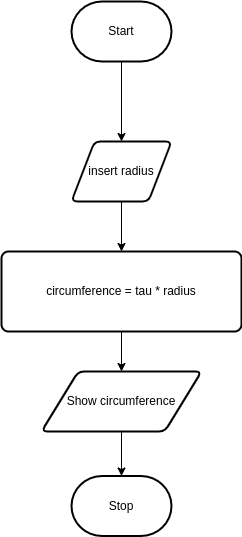

The diagram above was exported from draw.io. Its source (the exported page's mxGraphModel, read from the mxfile embedded in the PNG):
<mxGraphModel dx="591" dy="512" grid="1" gridSize="10" guides="1" tooltips="1" connect="1" arrows="1" fold="1" page="1" pageScale="1" pageWidth="827" pageHeight="1169" math="0" shadow="0">
  <root>
    <mxCell id="0" />
    <mxCell id="1" parent="0" />
    <mxCell id="3" style="edgeStyle=none;html=1;" edge="1" parent="1" source="2">
      <mxGeometry relative="1" as="geometry">
        <mxPoint x="280" y="250" as="targetPoint" />
      </mxGeometry>
    </mxCell>
    <mxCell id="2" value="Start" style="strokeWidth=2;html=1;shape=mxgraph.flowchart.terminator;whiteSpace=wrap;" vertex="1" parent="1">
      <mxGeometry x="230" y="110" width="100" height="60" as="geometry" />
    </mxCell>
    <mxCell id="5" style="edgeStyle=none;html=1;" edge="1" parent="1" source="4">
      <mxGeometry relative="1" as="geometry">
        <mxPoint x="280" y="360" as="targetPoint" />
      </mxGeometry>
    </mxCell>
    <mxCell id="4" value="insert radius" style="shape=parallelogram;html=1;strokeWidth=2;perimeter=parallelogramPerimeter;whiteSpace=wrap;rounded=1;arcSize=12;size=0.23;" vertex="1" parent="1">
      <mxGeometry x="230" y="250" width="100" height="60" as="geometry" />
    </mxCell>
    <mxCell id="12" style="edgeStyle=none;html=1;entryX=0.5;entryY=0;entryDx=0;entryDy=0;" edge="1" parent="1" source="10" target="11">
      <mxGeometry relative="1" as="geometry" />
    </mxCell>
    <mxCell id="10" value="&lt;span&gt;circumference = tau * radius&lt;/span&gt;" style="rounded=1;whiteSpace=wrap;html=1;absoluteArcSize=1;arcSize=14;strokeWidth=2;" vertex="1" parent="1">
      <mxGeometry x="160" y="360" width="240" height="80" as="geometry" />
    </mxCell>
    <mxCell id="14" style="edgeStyle=none;html=1;entryX=0.5;entryY=0;entryDx=0;entryDy=0;entryPerimeter=0;" edge="1" parent="1" source="11" target="13">
      <mxGeometry relative="1" as="geometry" />
    </mxCell>
    <mxCell id="11" value="Show circumference" style="shape=parallelogram;html=1;strokeWidth=2;perimeter=parallelogramPerimeter;whiteSpace=wrap;rounded=1;arcSize=12;size=0.23;" vertex="1" parent="1">
      <mxGeometry x="200" y="480" width="160" height="60" as="geometry" />
    </mxCell>
    <mxCell id="13" value="Stop" style="strokeWidth=2;html=1;shape=mxgraph.flowchart.terminator;whiteSpace=wrap;" vertex="1" parent="1">
      <mxGeometry x="230" y="584.5" width="100" height="60" as="geometry" />
    </mxCell>
  </root>
</mxGraphModel>